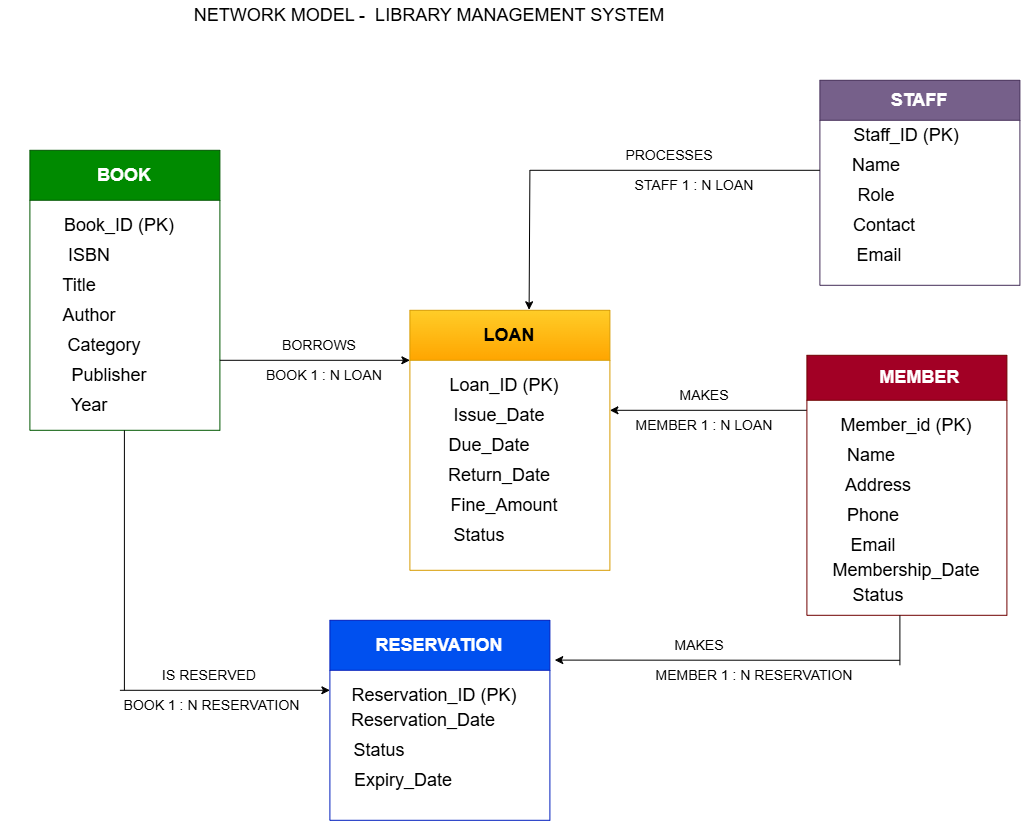

The diagram above was exported from draw.io. Its source (the exported page's mxGraphModel, read from the mxfile embedded in the PNG):
<mxGraphModel dx="1717" dy="937" grid="1" gridSize="10" guides="1" tooltips="1" connect="1" arrows="1" fold="1" page="1" pageScale="1" pageWidth="827" pageHeight="1169" math="0" shadow="0">
  <root>
    <mxCell id="0" />
    <mxCell id="1" parent="0" />
    <mxCell id="Wo90-ULd62X9DvERb43K-1" parent="1" style="text;html=1;whiteSpace=wrap;strokeColor=none;fillColor=none;align=center;verticalAlign=middle;rounded=0;" value="&lt;font style=&quot;font-size: 18px;&quot;&gt;NETWORK MODEL -&amp;nbsp; LIBRARY MANAGEMENT SYSTEM&lt;/font&gt;" vertex="1">
      <mxGeometry height="30" width="620" x="140" y="30" as="geometry" />
    </mxCell>
    <mxCell id="Wo90-ULd62X9DvERb43K-2" parent="1" style="swimlane;whiteSpace=wrap;html=1;startSize=50;fillColor=#008a00;fontColor=#ffffff;strokeColor=#005700;swimlaneFillColor=default;" value="&lt;font style=&quot;font-size: 18px;&quot;&gt;BOOK&lt;/font&gt;" vertex="1">
      <mxGeometry height="280" width="190" x="50" y="180" as="geometry" />
    </mxCell>
    <mxCell id="Wo90-ULd62X9DvERb43K-3" parent="Wo90-ULd62X9DvERb43K-2" style="text;html=1;whiteSpace=wrap;strokeColor=none;fillColor=none;align=center;verticalAlign=middle;rounded=0;" value="&lt;font style=&quot;font-size: 18px;&quot;&gt;Book_ID (PK)&lt;/font&gt;" vertex="1">
      <mxGeometry height="30" width="140" x="20" y="60" as="geometry" />
    </mxCell>
    <mxCell id="Wo90-ULd62X9DvERb43K-4" parent="Wo90-ULd62X9DvERb43K-2" style="text;html=1;whiteSpace=wrap;strokeColor=none;fillColor=none;align=center;verticalAlign=middle;rounded=0;" value="&lt;font style=&quot;font-size: 18px;&quot;&gt;ISBN&lt;/font&gt;" vertex="1">
      <mxGeometry height="30" width="140" x="-10" y="90" as="geometry" />
    </mxCell>
    <mxCell id="Wo90-ULd62X9DvERb43K-5" parent="Wo90-ULd62X9DvERb43K-2" style="text;html=1;whiteSpace=wrap;strokeColor=none;fillColor=none;align=center;verticalAlign=middle;rounded=0;" value="&lt;font style=&quot;font-size: 18px;&quot;&gt;Title&lt;/font&gt;" vertex="1">
      <mxGeometry height="30" width="160" x="-30" y="120" as="geometry" />
    </mxCell>
    <mxCell id="Wo90-ULd62X9DvERb43K-6" parent="Wo90-ULd62X9DvERb43K-2" style="text;html=1;whiteSpace=wrap;strokeColor=none;fillColor=none;align=center;verticalAlign=middle;rounded=0;" value="&lt;font style=&quot;font-size: 18px;&quot;&gt;Author&lt;/font&gt;" vertex="1">
      <mxGeometry height="30" width="140" x="-10" y="150" as="geometry" />
    </mxCell>
    <mxCell id="Wo90-ULd62X9DvERb43K-7" parent="Wo90-ULd62X9DvERb43K-2" style="text;html=1;whiteSpace=wrap;strokeColor=none;fillColor=none;align=center;verticalAlign=middle;rounded=0;" value="&lt;font style=&quot;font-size: 18px;&quot;&gt;Category&lt;/font&gt;" vertex="1">
      <mxGeometry height="30" width="130" x="10" y="180" as="geometry" />
    </mxCell>
    <mxCell id="Wo90-ULd62X9DvERb43K-8" parent="Wo90-ULd62X9DvERb43K-2" style="text;html=1;whiteSpace=wrap;strokeColor=none;fillColor=none;align=center;verticalAlign=middle;rounded=0;" value="&lt;font style=&quot;font-size: 18px;&quot;&gt;Publisher&lt;/font&gt;" vertex="1">
      <mxGeometry height="30" width="140" x="10" y="210" as="geometry" />
    </mxCell>
    <mxCell id="Wo90-ULd62X9DvERb43K-9" parent="Wo90-ULd62X9DvERb43K-2" style="text;html=1;whiteSpace=wrap;strokeColor=none;fillColor=none;align=center;verticalAlign=middle;rounded=0;" value="&lt;font style=&quot;font-size: 18px;&quot;&gt;Year&lt;/font&gt;" vertex="1">
      <mxGeometry height="30" width="140" x="-10" y="240" as="geometry" />
    </mxCell>
    <mxCell id="Wo90-ULd62X9DvERb43K-12" edge="1" parent="1" style="endArrow=classic;html=1;rounded=0;" value="">
      <mxGeometry height="50" relative="1" width="50" as="geometry">
        <mxPoint x="240" y="390" as="sourcePoint" />
        <mxPoint x="430" y="390" as="targetPoint" />
      </mxGeometry>
    </mxCell>
    <mxCell id="Wo90-ULd62X9DvERb43K-13" parent="1" style="text;html=1;whiteSpace=wrap;strokeColor=none;fillColor=none;align=center;verticalAlign=middle;rounded=0;" value="&lt;font style=&quot;font-size: 14px; color: light-dark(rgb(0, 0, 0), rgb(51, 255, 51));&quot;&gt;BORROWS&lt;/font&gt;" vertex="1">
      <mxGeometry height="30" width="140" x="270" y="360" as="geometry" />
    </mxCell>
    <mxCell id="Wo90-ULd62X9DvERb43K-14" parent="1" style="text;html=1;whiteSpace=wrap;strokeColor=none;fillColor=none;align=center;verticalAlign=middle;rounded=0;" value="&lt;font style=&quot;font-size: 14px;&quot;&gt;BOOK 1 : N LOAN&lt;/font&gt;" vertex="1">
      <mxGeometry height="30" width="150" x="270" y="390" as="geometry" />
    </mxCell>
    <mxCell id="Wo90-ULd62X9DvERb43K-15" parent="1" style="swimlane;whiteSpace=wrap;html=1;startSize=50;fillColor=light-dark(#FFCD28,#FFFF33);gradientColor=#ffa500;strokeColor=#d79b00;swimlaneFillColor=default;" value="&lt;font style=&quot;font-size: 18px;&quot;&gt;LOAN&lt;/font&gt;" vertex="1">
      <mxGeometry height="260" width="200" x="430" y="340" as="geometry" />
    </mxCell>
    <mxCell id="Wo90-ULd62X9DvERb43K-16" parent="Wo90-ULd62X9DvERb43K-15" style="text;html=1;whiteSpace=wrap;strokeColor=none;fillColor=none;align=center;verticalAlign=middle;rounded=0;" value="&lt;font style=&quot;font-size: 18px;&quot;&gt;Loan_ID (PK)&lt;/font&gt;" vertex="1">
      <mxGeometry height="30" width="150" x="20" y="60" as="geometry" />
    </mxCell>
    <mxCell id="Wo90-ULd62X9DvERb43K-17" parent="Wo90-ULd62X9DvERb43K-15" style="text;html=1;whiteSpace=wrap;strokeColor=none;fillColor=none;align=center;verticalAlign=middle;rounded=0;" value="&lt;font style=&quot;font-size: 18px;&quot;&gt;Issue_Date&lt;/font&gt;" vertex="1">
      <mxGeometry height="30" width="140" x="20" y="90" as="geometry" />
    </mxCell>
    <mxCell id="Wo90-ULd62X9DvERb43K-18" parent="Wo90-ULd62X9DvERb43K-15" style="text;html=1;whiteSpace=wrap;strokeColor=none;fillColor=none;align=center;verticalAlign=middle;rounded=0;" value="&lt;font style=&quot;font-size: 18px;&quot;&gt;Due_Date&lt;/font&gt;" vertex="1">
      <mxGeometry height="30" width="120" x="20" y="120" as="geometry" />
    </mxCell>
    <mxCell id="Wo90-ULd62X9DvERb43K-19" parent="Wo90-ULd62X9DvERb43K-15" style="text;html=1;whiteSpace=wrap;strokeColor=none;fillColor=none;align=center;verticalAlign=middle;rounded=0;" value="&lt;font style=&quot;font-size: 18px;&quot;&gt;Return_Date&lt;/font&gt;" vertex="1">
      <mxGeometry height="30" width="130" x="25" y="150" as="geometry" />
    </mxCell>
    <mxCell id="Wo90-ULd62X9DvERb43K-20" parent="Wo90-ULd62X9DvERb43K-15" style="text;html=1;whiteSpace=wrap;strokeColor=none;fillColor=none;align=center;verticalAlign=middle;rounded=0;" value="&lt;font style=&quot;font-size: 18px;&quot;&gt;Fine_Amount&lt;/font&gt;" vertex="1">
      <mxGeometry height="30" width="140" x="25" y="180" as="geometry" />
    </mxCell>
    <mxCell id="Wo90-ULd62X9DvERb43K-21" parent="Wo90-ULd62X9DvERb43K-15" style="text;html=1;whiteSpace=wrap;strokeColor=none;fillColor=none;align=center;verticalAlign=middle;rounded=0;" value="&lt;font style=&quot;font-size: 18px;&quot;&gt;Status&lt;/font&gt;" vertex="1">
      <mxGeometry height="30" width="140" y="210" as="geometry" />
    </mxCell>
    <mxCell id="Wo90-ULd62X9DvERb43K-22" edge="1" parent="1" style="endArrow=classic;html=1;rounded=0;" value="">
      <mxGeometry height="50" relative="1" width="50" as="geometry">
        <mxPoint x="830" y="440" as="sourcePoint" />
        <mxPoint x="630" y="440" as="targetPoint" />
      </mxGeometry>
    </mxCell>
    <mxCell id="Wo90-ULd62X9DvERb43K-23" parent="1" style="swimlane;whiteSpace=wrap;html=1;startSize=45;fillColor=#a20025;strokeColor=#6F0000;fontColor=#ffffff;swimlaneFillColor=default;align=center;" value="&lt;font style=&quot;font-size: 18px;&quot;&gt;&lt;span style=&quot;white-space: pre;&quot;&gt;&#09;&lt;/span&gt;MEMBER&lt;/font&gt;" vertex="1">
      <mxGeometry height="260" width="200" x="827" y="385" as="geometry" />
    </mxCell>
    <mxCell id="Wo90-ULd62X9DvERb43K-24" parent="Wo90-ULd62X9DvERb43K-23" style="text;html=1;whiteSpace=wrap;strokeColor=none;fillColor=none;align=center;verticalAlign=middle;rounded=0;" value="&lt;font style=&quot;font-size: 18px;&quot;&gt;Member_id (PK)&lt;/font&gt;" vertex="1">
      <mxGeometry height="30" width="140" x="30" y="55" as="geometry" />
    </mxCell>
    <mxCell id="Wo90-ULd62X9DvERb43K-25" parent="Wo90-ULd62X9DvERb43K-23" style="text;html=1;whiteSpace=wrap;strokeColor=none;fillColor=none;align=center;verticalAlign=middle;rounded=0;" value="&lt;font style=&quot;font-size: 18px;&quot;&gt;Name&lt;/font&gt;" vertex="1">
      <mxGeometry height="30" width="150" x="-10" y="85" as="geometry" />
    </mxCell>
    <mxCell id="Wo90-ULd62X9DvERb43K-26" parent="Wo90-ULd62X9DvERb43K-23" style="text;html=1;whiteSpace=wrap;strokeColor=none;fillColor=none;align=center;verticalAlign=middle;rounded=0;" value="&lt;font style=&quot;font-size: 18px;&quot;&gt;Address&lt;/font&gt;" vertex="1">
      <mxGeometry height="30" width="150" x="-3" y="115" as="geometry" />
    </mxCell>
    <mxCell id="Wo90-ULd62X9DvERb43K-27" parent="Wo90-ULd62X9DvERb43K-23" style="text;html=1;whiteSpace=wrap;strokeColor=none;fillColor=none;align=center;verticalAlign=middle;rounded=0;" value="&lt;font style=&quot;font-size: 18px;&quot;&gt;Phone&lt;/font&gt;" vertex="1">
      <mxGeometry height="30" width="140" x="-3" y="145" as="geometry" />
    </mxCell>
    <mxCell id="Wo90-ULd62X9DvERb43K-28" parent="Wo90-ULd62X9DvERb43K-23" style="text;html=1;whiteSpace=wrap;strokeColor=none;fillColor=none;align=center;verticalAlign=middle;rounded=0;" value="&lt;font style=&quot;font-size: 18px;&quot;&gt;Email&lt;/font&gt;" vertex="1">
      <mxGeometry height="30" width="160" x="-13" y="175" as="geometry" />
    </mxCell>
    <mxCell id="Wo90-ULd62X9DvERb43K-29" parent="Wo90-ULd62X9DvERb43K-23" style="text;html=1;whiteSpace=wrap;strokeColor=none;fillColor=none;align=center;verticalAlign=middle;rounded=0;" value="&lt;font style=&quot;font-size: 18px;&quot;&gt;Membership_Date&lt;/font&gt;" vertex="1">
      <mxGeometry height="30" width="140" x="30" y="200" as="geometry" />
    </mxCell>
    <mxCell id="Wo90-ULd62X9DvERb43K-30" parent="Wo90-ULd62X9DvERb43K-23" style="text;html=1;whiteSpace=wrap;strokeColor=none;fillColor=none;align=center;verticalAlign=middle;rounded=0;" value="&lt;font style=&quot;font-size: 18px;&quot;&gt;Status&lt;/font&gt;" vertex="1">
      <mxGeometry height="30" width="140" x="2" y="225" as="geometry" />
    </mxCell>
    <mxCell id="Wo90-ULd62X9DvERb43K-31" parent="1" style="text;html=1;whiteSpace=wrap;strokeColor=none;fillColor=none;align=center;verticalAlign=middle;rounded=0;" value="&lt;font style=&quot;font-size: 14px; color: light-dark(rgb(0, 0, 0), rgb(205, 162, 190));&quot;&gt;MAKES&lt;/font&gt;" vertex="1">
      <mxGeometry height="30" width="130" x="660" y="410" as="geometry" />
    </mxCell>
    <mxCell id="Wo90-ULd62X9DvERb43K-32" parent="1" style="text;html=1;whiteSpace=wrap;strokeColor=none;fillColor=none;align=center;verticalAlign=middle;rounded=0;" value="&lt;font style=&quot;font-size: 14px;&quot;&gt;MEMBER 1 : N LOAN&lt;/font&gt;" vertex="1">
      <mxGeometry height="30" width="190" x="630" y="440" as="geometry" />
    </mxCell>
    <mxCell id="Wo90-ULd62X9DvERb43K-33" parent="1" style="swimlane;whiteSpace=wrap;html=1;startSize=40;fillColor=#76608a;fontColor=#ffffff;strokeColor=#432D57;swimlaneFillColor=default;" value="&lt;font style=&quot;font-size: 18px;&quot;&gt;STAFF&lt;/font&gt;" vertex="1">
      <mxGeometry height="205" width="200" x="840" y="110" as="geometry" />
    </mxCell>
    <mxCell id="Wo90-ULd62X9DvERb43K-34" parent="Wo90-ULd62X9DvERb43K-33" style="text;html=1;whiteSpace=wrap;strokeColor=none;fillColor=none;align=center;verticalAlign=middle;rounded=0;" value="&lt;font style=&quot;font-size: 18px;&quot;&gt;Staff_ID (PK)&lt;/font&gt;" vertex="1">
      <mxGeometry height="30" width="140" x="17" y="40" as="geometry" />
    </mxCell>
    <mxCell id="Wo90-ULd62X9DvERb43K-35" parent="Wo90-ULd62X9DvERb43K-33" style="text;html=1;whiteSpace=wrap;strokeColor=none;fillColor=none;align=center;verticalAlign=middle;rounded=0;" value="&lt;font style=&quot;font-size: 18px;&quot;&gt;Name&lt;/font&gt;" vertex="1">
      <mxGeometry height="30" width="140" x="-13" y="70" as="geometry" />
    </mxCell>
    <mxCell id="Wo90-ULd62X9DvERb43K-36" parent="Wo90-ULd62X9DvERb43K-33" style="text;html=1;whiteSpace=wrap;strokeColor=none;fillColor=none;align=center;verticalAlign=middle;rounded=0;" value="&lt;font style=&quot;font-size: 18px;&quot;&gt;Role&lt;/font&gt;" vertex="1">
      <mxGeometry height="30" width="140" x="-13" y="100" as="geometry" />
    </mxCell>
    <mxCell id="Wo90-ULd62X9DvERb43K-37" parent="Wo90-ULd62X9DvERb43K-33" style="text;html=1;whiteSpace=wrap;strokeColor=none;fillColor=none;align=center;verticalAlign=middle;rounded=0;" value="&lt;font style=&quot;font-size: 18px;&quot;&gt;Contact&lt;/font&gt;" vertex="1">
      <mxGeometry height="30" width="130" y="130" as="geometry" />
    </mxCell>
    <mxCell id="Wo90-ULd62X9DvERb43K-38" parent="Wo90-ULd62X9DvERb43K-33" style="text;html=1;whiteSpace=wrap;strokeColor=none;fillColor=none;align=center;verticalAlign=middle;rounded=0;" value="&lt;font style=&quot;font-size: 18px;&quot;&gt;Email&lt;/font&gt;" vertex="1">
      <mxGeometry height="30" width="140" x="-10" y="160" as="geometry" />
    </mxCell>
    <mxCell id="Wo90-ULd62X9DvERb43K-41" edge="1" parent="1" style="endArrow=none;html=1;rounded=0;" value="">
      <mxGeometry height="50" relative="1" width="50" as="geometry">
        <mxPoint x="550" y="200" as="sourcePoint" />
        <mxPoint x="840" y="200" as="targetPoint" />
      </mxGeometry>
    </mxCell>
    <mxCell id="Wo90-ULd62X9DvERb43K-42" edge="1" parent="1" style="endArrow=classic;html=1;rounded=0;entryX=0.596;entryY=-0.002;entryDx=0;entryDy=0;entryPerimeter=0;" target="Wo90-ULd62X9DvERb43K-15" value="">
      <mxGeometry height="50" relative="1" width="50" as="geometry">
        <mxPoint x="550" y="200" as="sourcePoint" />
        <mxPoint x="550" y="270" as="targetPoint" />
      </mxGeometry>
    </mxCell>
    <mxCell id="Wo90-ULd62X9DvERb43K-43" parent="1" style="text;html=1;whiteSpace=wrap;strokeColor=none;fillColor=none;align=center;verticalAlign=middle;rounded=0;" value="&lt;font style=&quot;font-size: 14px; color: light-dark(rgb(0, 0, 0), rgb(166, 128, 184));&quot;&gt;PROCESSES&lt;/font&gt;" vertex="1">
      <mxGeometry height="30" width="160" x="610" y="170" as="geometry" />
    </mxCell>
    <mxCell id="Wo90-ULd62X9DvERb43K-44" parent="1" style="text;html=1;whiteSpace=wrap;strokeColor=none;fillColor=none;align=center;verticalAlign=middle;rounded=0;" value="&lt;font style=&quot;font-size: 14px;&quot;&gt;STAFF 1 : N LOAN&lt;/font&gt;" vertex="1">
      <mxGeometry height="30" width="190" x="620" y="200" as="geometry" />
    </mxCell>
    <mxCell id="Wo90-ULd62X9DvERb43K-45" edge="1" parent="1" style="endArrow=none;html=1;rounded=0;" value="">
      <mxGeometry height="50" relative="1" width="50" as="geometry">
        <mxPoint x="144.5" y="720" as="sourcePoint" />
        <mxPoint x="144.5" y="460" as="targetPoint" />
      </mxGeometry>
    </mxCell>
    <mxCell id="Wo90-ULd62X9DvERb43K-46" edge="1" parent="1" style="endArrow=classic;html=1;rounded=0;" value="">
      <mxGeometry height="50" relative="1" width="50" as="geometry">
        <mxPoint x="140" y="720" as="sourcePoint" />
        <mxPoint x="350" y="720" as="targetPoint" />
      </mxGeometry>
    </mxCell>
    <mxCell id="Wo90-ULd62X9DvERb43K-47" parent="1" style="swimlane;whiteSpace=wrap;html=1;startSize=50;fillColor=#0050ef;fontColor=#ffffff;strokeColor=#001DBC;swimlaneFillColor=default;" value="&lt;font style=&quot;font-size: 18px;&quot;&gt;RESERVATION&lt;/font&gt;" vertex="1">
      <mxGeometry height="200" width="220" x="350" y="650" as="geometry" />
    </mxCell>
    <mxCell id="Wo90-ULd62X9DvERb43K-48" parent="Wo90-ULd62X9DvERb43K-47" style="text;html=1;whiteSpace=wrap;strokeColor=none;fillColor=none;align=center;verticalAlign=middle;rounded=0;" value="&lt;font style=&quot;font-size: 18px;&quot;&gt;Reservation_ID (PK)&lt;/font&gt;" vertex="1">
      <mxGeometry height="30" width="190" x="10" y="60" as="geometry" />
    </mxCell>
    <mxCell id="Wo90-ULd62X9DvERb43K-49" parent="Wo90-ULd62X9DvERb43K-47" style="text;html=1;whiteSpace=wrap;strokeColor=none;fillColor=none;align=center;verticalAlign=middle;rounded=0;" value="&lt;font style=&quot;font-size: 18px;&quot;&gt;Reservation_Date&lt;/font&gt;" vertex="1">
      <mxGeometry height="30" width="200" x="-6" y="85" as="geometry" />
    </mxCell>
    <mxCell id="Wo90-ULd62X9DvERb43K-50" parent="Wo90-ULd62X9DvERb43K-47" style="text;html=1;whiteSpace=wrap;strokeColor=none;fillColor=none;align=center;verticalAlign=middle;rounded=0;" value="&lt;font style=&quot;font-size: 18px;&quot;&gt;Status&lt;/font&gt;" vertex="1">
      <mxGeometry height="30" width="180" x="-40" y="115" as="geometry" />
    </mxCell>
    <mxCell id="Wo90-ULd62X9DvERb43K-51" parent="Wo90-ULd62X9DvERb43K-47" style="text;html=1;whiteSpace=wrap;strokeColor=none;fillColor=none;align=center;verticalAlign=middle;rounded=0;" value="&lt;font style=&quot;font-size: 18px;&quot;&gt;Expiry_Date&lt;/font&gt;" vertex="1">
      <mxGeometry height="30" width="160" x="-6" y="145" as="geometry" />
    </mxCell>
    <mxCell id="Wo90-ULd62X9DvERb43K-53" parent="1" style="text;html=1;whiteSpace=wrap;strokeColor=none;fillColor=none;align=center;verticalAlign=middle;rounded=0;" value="&lt;font style=&quot;font-size: 14px; color: light-dark(rgb(0, 0, 0), rgb(51, 255, 51));&quot;&gt;IS RESERVED&lt;/font&gt;" vertex="1">
      <mxGeometry height="30" width="180" x="140" y="690" as="geometry" />
    </mxCell>
    <mxCell id="Wo90-ULd62X9DvERb43K-54" parent="1" style="text;html=1;whiteSpace=wrap;strokeColor=none;fillColor=none;align=center;verticalAlign=middle;rounded=0;" value="&lt;font style=&quot;font-size: 14px;&quot;&gt;BOOK 1 : N RESERVATION&lt;/font&gt;" vertex="1">
      <mxGeometry height="30" width="235" x="115" y="720" as="geometry" />
    </mxCell>
    <mxCell id="Wo90-ULd62X9DvERb43K-55" edge="1" parent="1" style="endArrow=none;html=1;rounded=0;" value="">
      <mxGeometry height="50" relative="1" width="50" as="geometry">
        <mxPoint x="920" y="695" as="sourcePoint" />
        <mxPoint x="920" y="645" as="targetPoint" />
      </mxGeometry>
    </mxCell>
    <mxCell id="Wo90-ULd62X9DvERb43K-56" edge="1" parent="1" style="endArrow=classic;html=1;rounded=0;entryX=1.022;entryY=0.199;entryDx=0;entryDy=0;entryPerimeter=0;" target="Wo90-ULd62X9DvERb43K-47" value="">
      <mxGeometry height="50" relative="1" width="50" as="geometry">
        <mxPoint x="920" y="690" as="sourcePoint" />
        <mxPoint x="840" y="690" as="targetPoint" />
      </mxGeometry>
    </mxCell>
    <mxCell id="Wo90-ULd62X9DvERb43K-59" parent="1" style="text;html=1;whiteSpace=wrap;strokeColor=none;fillColor=none;align=center;verticalAlign=middle;rounded=0;" value="&lt;font style=&quot;font-size: 14px; color: light-dark(rgb(0, 0, 0), rgb(248, 206, 204));&quot;&gt;MAKES&lt;/font&gt;" vertex="1">
      <mxGeometry height="30" width="180" x="630" y="660" as="geometry" />
    </mxCell>
    <mxCell id="Wo90-ULd62X9DvERb43K-60" parent="1" style="text;html=1;whiteSpace=wrap;strokeColor=none;fillColor=none;align=center;verticalAlign=middle;rounded=0;" value="&lt;font style=&quot;font-size: 14px;&quot;&gt;MEMBER 1 : N RESERVATION&lt;/font&gt;" vertex="1">
      <mxGeometry height="30" width="250" x="650" y="690" as="geometry" />
    </mxCell>
  </root>
</mxGraphModel>